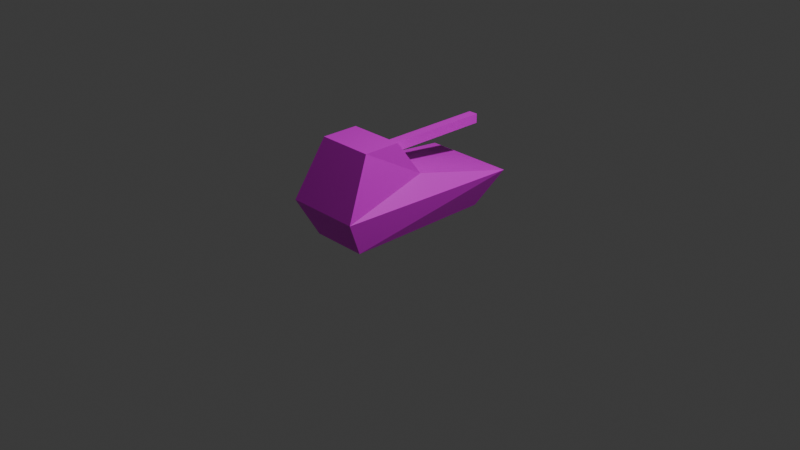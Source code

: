 # Source: stellar7a.blend  (saved by Blender 4.1.24; exported with 4.5.12 LTS)
import bpy
from mathutils import Matrix  # noqa: F401  (used for matrix-valued properties, if any)

bpy.ops.wm.read_factory_settings(use_empty=True)
scene = bpy.context.scene
scene.name = 'Scene'

# ---- collections
col_collection = bpy.data.collections.new('Collection'); scene.collection.children.link(col_collection)

# ---- images (referenced by path relative to the original .blend; pixels are not part of the script)
import os
ASSET_DIR = os.environ.get("B2B_ASSET_DIR", "")  # directory of the original .blend (textures are referenced by path, not embedded)
HERE = os.path.dirname(os.path.abspath(__file__))  # packed textures are extracted next to this script under _unpacked/

def load_image(name, relpath, width, height, colorspace="sRGB"):
    """Load a texture the original file referenced (path relative to the .blend, or extracted next to this script)."""
    p = next((c for c in (os.path.join(HERE, relpath), os.path.join(ASSET_DIR, relpath)) if relpath and os.path.exists(c)), "")
    if p:
        img = bpy.data.images.load(p, check_existing=True)
        img.name = name
    else:  # same state as the original file: an image datablock whose file is absent (Cycles renders it pink)
        img = bpy.data.images.new(name, width, height)
        img.source = "FILE"
        img.filepath = "//" + (relpath or name)
    img.colorspace_settings.name = colorspace
    return img
img_colors64rgb_png = load_image('colors64rgb.png', 'colors64rgb.png', 1024, 1024, 'sRGB')

# ---- materials (node trees are filled in below, after node groups)
mat_material = bpy.data.materials.new('Material')
mat_material.alpha_threshold = 0.0
mat_material.use_transparent_shadow = False
mat_material.roughness = 0.5
mat_material.line_color = (0.0, 0.0, 0.0, 1.0)

# ---- material node trees
mat_material.use_nodes = True; mat_material.node_tree.nodes.clear()
_N = mat_material.node_tree.nodes; _L = mat_material.node_tree.links
n0 = _N.new('ShaderNodeOutputMaterial'); n0.name = 'Material Output'; n0.location = (300, 300)
n1 = _N.new('ShaderNodeBsdfPrincipled'); n1.name = 'Principled BSDF'; n1.location = (10, 300)
n1.inputs[3].default_value = 1.45
n2 = _N.new('ShaderNodeTexImage'); n2.name = 'Image Texture'; n2.location = (-355, 207)
n2.image = img_colors64rgb_png
n2.interpolation = 'Closest'
_L.new(n1.outputs[0], n0.inputs[0])
_L.new(n2.outputs[0], n1.inputs[0])
n0.is_active_output = True

# ---- world
world_world = bpy.data.worlds.new('World'); scene.world = world_world
world_world.use_nodes = True; world_world.node_tree.nodes.clear()
_N = world_world.node_tree.nodes; _L = world_world.node_tree.links
n0 = _N.new('ShaderNodeOutputWorld'); n0.name = 'World Output'; n0.location = (300, 300)
n1 = _N.new('ShaderNodeBackground'); n1.name = 'Background'; n1.location = (10, 300)
n1.inputs[0].default_value = (0.05088, 0.05088, 0.05088, 1.0)
_L.new(n1.outputs[0], n0.inputs[0])
n0.is_active_output = True
world_world.color = (0.05088, 0.05088, 0.05088)
world_world.use_sun_shadow = False
world_world.sun_shadow_jitter_overblur = 0.0

# ---- cameras
cam_camera = bpy.data.cameras.new('Camera')
cam_camera.clip_end = 100.0
cam_camera.ortho_scale = 7.314

# ---- lights
light_light = bpy.data.lights.new('Light', 'POINT')
light_light.transmission_factor = 0.0
light_light.energy = 1000.0
light_light.shadow_soft_size = 0.1
light_light.shadow_maximum_resolution = 0.006
light_light.use_absolute_resolution = True

# ---- meshes
me_cube = bpy.data.meshes.new('Cube')
me_cube.from_pydata([(-0.3, -0.8, 0.0), (-0.5, 1.0, 0.4), (-0.3, 0.8, 0.0), (0.3, -0.8, 0.0), (0.5, 1.0, 0.4), (0.3, 0.8, 0.0), (-0.4, -1.0, 0.4), (0.4, -1.0, 0.4), (0.3, -0.7, 1.0), (-0.3, 0.0, 0.6), (0.3, 0.0, 0.6), (-0.3, -0.7, 1.0), (-0.3, -0.3, 1.0), (0.3, -0.3, 1.0), (0.0, -0.3, 0.8), (0.1, -0.3, 0.8), (0.0, -0.3, 0.9), (0.1, -0.3, 0.9), (0.0, 1.0, 0.8), (0.1, 1.0, 0.8), (0.0, 1.0, 0.9), (0.1, 1.0, 0.9)], [], [(6, 9, 1), (4, 10, 7), (11, 9, 6), (6, 7, 8, 11), (10, 8, 7), (10, 13, 8), (14, 18, 19, 15), (12, 9, 11), (19, 18, 20, 21), (10, 9, 12, 13), (16, 20, 18, 14), (17, 21, 20, 16), (15, 19, 21, 17), (4, 1, 9, 10), (3, 5, 4, 7), (5, 2, 1, 4), (0, 6, 1, 2), (0, 3, 7, 6), (12, 11, 8, 13), (3, 0, 2, 5)])
_uv = me_cube.uv_layers.new(name='UVMap')
_uv.uv.foreach_set('vector', [0.625, 0.625, 0.75, 0.625, 0.75, 0.75, 0.625, 0.625, 0.75, 0.625, 0.75, 0.75, 0.125, 0.125, 0.25, 0.125, 0.25, 0.25, 0.875, 0.375, 1.0, 0.375, 1.0, 0.5, 0.875, 0.5, 0.625, 0.75, 0.75, 0.75, 0.75, 0.875, 0.625, 0.625, 0.75, 0.625, 0.75, 0.75, 0.875, 0.625, 1.0, 0.625, 1.0, 0.75, 0.875, 0.75, 0.625, 0.625, 0.75, 0.625, 0.75, 0.75, 0.75, 0.0, 0.875, 0.0, 0.875, 0.125, 0.75, 0.125, 0.125, 0.0, 0.25, 0.0, 0.25, 0.125, 0.125, 0.125, 0.625, 0.125, 0.75, 0.125, 0.75, 0.25, 0.625, 0.25, 0.875, 0.625, 1.0, 0.625, 1.0, 0.75, 0.875, 0.75, 0.75, 0.25, 0.875, 0.25, 0.875, 0.375, 0.75, 0.375, 0.375, 0.75, 0.5, 0.75, 0.5, 0.875, 0.375, 0.875, 0.5, 0.75, 0.625, 0.75, 0.625, 0.875, 0.5, 0.875, 0.5, 0.0, 0.625, 0.0, 0.625, 0.125, 0.5, 0.125, 0.0, 0.125, 0.125, 0.125, 0.125, 0.25, 0.0, 0.25, 0.375, 0.125, 0.5, 0.125, 0.5, 0.25, 0.375, 0.25, 0.875, 0.75, 1.0, 0.75, 1.0, 0.875, 0.875, 0.875, 0.375, 0.875, 0.5, 0.875, 0.5, 1.0, 0.375, 1.0])
me_cube.materials.append(mat_material)
me_cube.use_mirror_vertex_groups = False
me_cube.update()

# ---- objects
ob_heavytank = bpy.data.objects.new('HeavyTank', me_cube)
ob_light = bpy.data.objects.new('Light', light_light)
ob_camera = bpy.data.objects.new('Camera', cam_camera)

# ---- transforms, parenting, visibility, modifiers, constraints
ob_heavytank.location = (0.0, 0.0, 0.0)
ob_heavytank.lock_rotations_4d = False
ob_heavytank.empty_display_type = 'ARROWS'
ob_heavytank.lineart.crease_threshold = 0.0
ob_light.location = (4.076, 1.005, 5.904)
ob_light.rotation_euler = (0.6503, 0.05522, 1.866)
ob_light.lock_rotations_4d = False
ob_light.empty_display_type = 'ARROWS'
ob_light.color = (0.0, 0.0, 0.0, 0.0)
ob_light.lineart.crease_threshold = 0.0
ob_camera.location = (7.359, -6.926, 4.958)
ob_camera.rotation_euler = (1.109, 0.0, 0.8149)
ob_camera.lock_rotations_4d = False
ob_camera.empty_display_type = 'ARROWS'
ob_camera.color = (0.0, 0.0, 0.0, 0.0)
ob_camera.display_type = 'WIRE'
ob_camera.lineart.crease_threshold = 0.0

# ---- collection membership
col_collection.objects.link(ob_heavytank)
col_collection.objects.link(ob_light)
col_collection.objects.link(ob_camera)

# ---- scene / render settings (as saved in the file)
scene.camera = ob_camera
scene.frame_start = 1; scene.frame_end = 250; scene.frame_set(1)
scene.render.engine = 'BLENDER_WORKBENCH'
scene.cycles.sampling_pattern = 'TABULATED_SOBOL'
scene.eevee.ray_tracing_options.trace_max_roughness = 0.0
bpy.context.view_layer.update()
